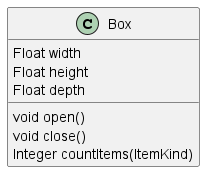

The diagram above was rendered by PlantUML. Its source (embedded in the PNG):
@startuml constructing-class

class Box {
    ' fields
    Float width
    Float height
    Float depth
    ' methods
    void open()
    void close()
    ' method with a return type
    Integer countItems(ItemKind)
}

@enduml